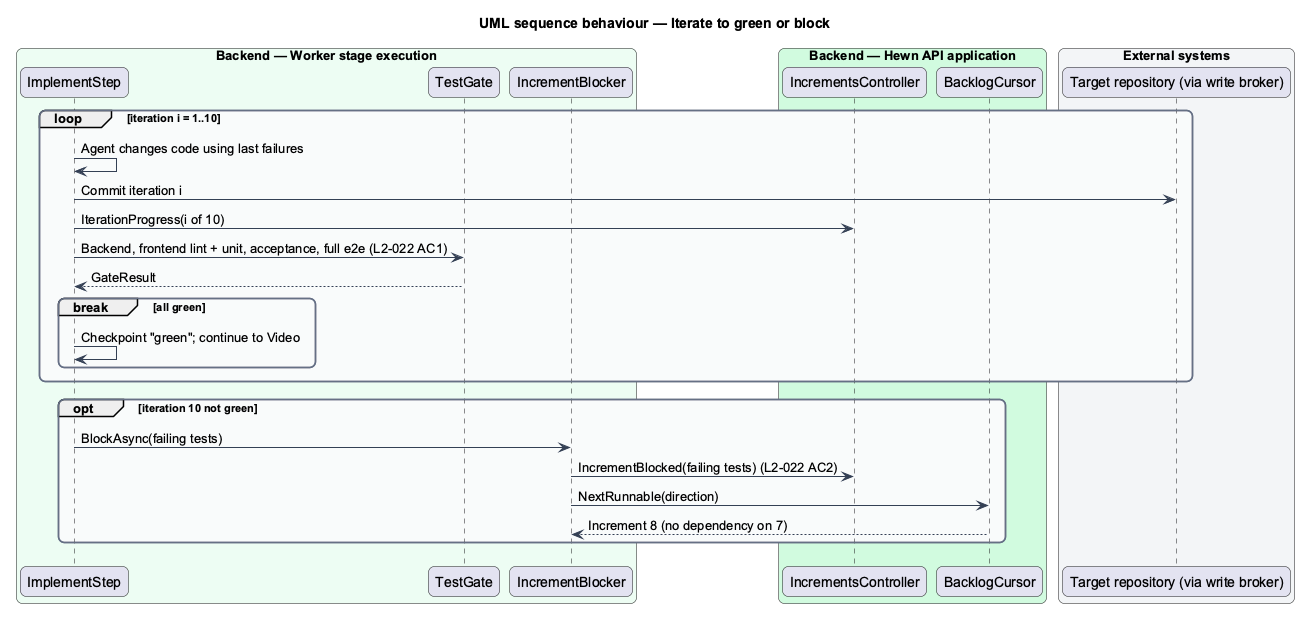

The diagram above was rendered by PlantUML. Its source (embedded in the PNG):
@startuml
title UML sequence behaviour — Iterate to green or block
skinparam backgroundColor #FFFFFF
skinparam shadowing false
skinparam roundcorner 12
skinparam defaultFontName Arial
skinparam ArrowColor #344054
skinparam rectangle {
  BorderColor #344054
  FontColor #101828
}
skinparam package {
  BorderColor #667085
  FontColor #101828
  BackgroundColor #F9FAFB
}
skinparam sequenceMessageAlign left
box "Backend — Worker stage execution" #ECFDF3
  participant "ImplementStep" as impl
  participant "TestGate" as gate
  participant "IncrementBlocker" as block
end box
box "Backend — Hewn API application" #D1FADF
  participant "IncrementsController" as ctrl
  participant "BacklogCursor" as cursor
end box
box "External systems" #F2F4F7
  participant "Target repository (via write broker)" as gh
end box
loop iteration i = 1..10
  impl -> impl : Agent changes code using last failures
  impl -> gh : Commit iteration i
  impl -> ctrl : IterationProgress(i of 10)
  impl -> gate : Backend, frontend lint + unit, acceptance, full e2e (L2-022 AC1)
  gate --> impl : GateResult
  break all green
    impl -> impl : Checkpoint "green"; continue to Video
  end
end
opt iteration 10 not green
  impl -> block : BlockAsync(failing tests)
  block -> ctrl : IncrementBlocked(failing tests) (L2-022 AC2)
  block -> cursor : NextRunnable(direction)
  cursor --> block : Increment 8 (no dependency on 7)
end
@enduml